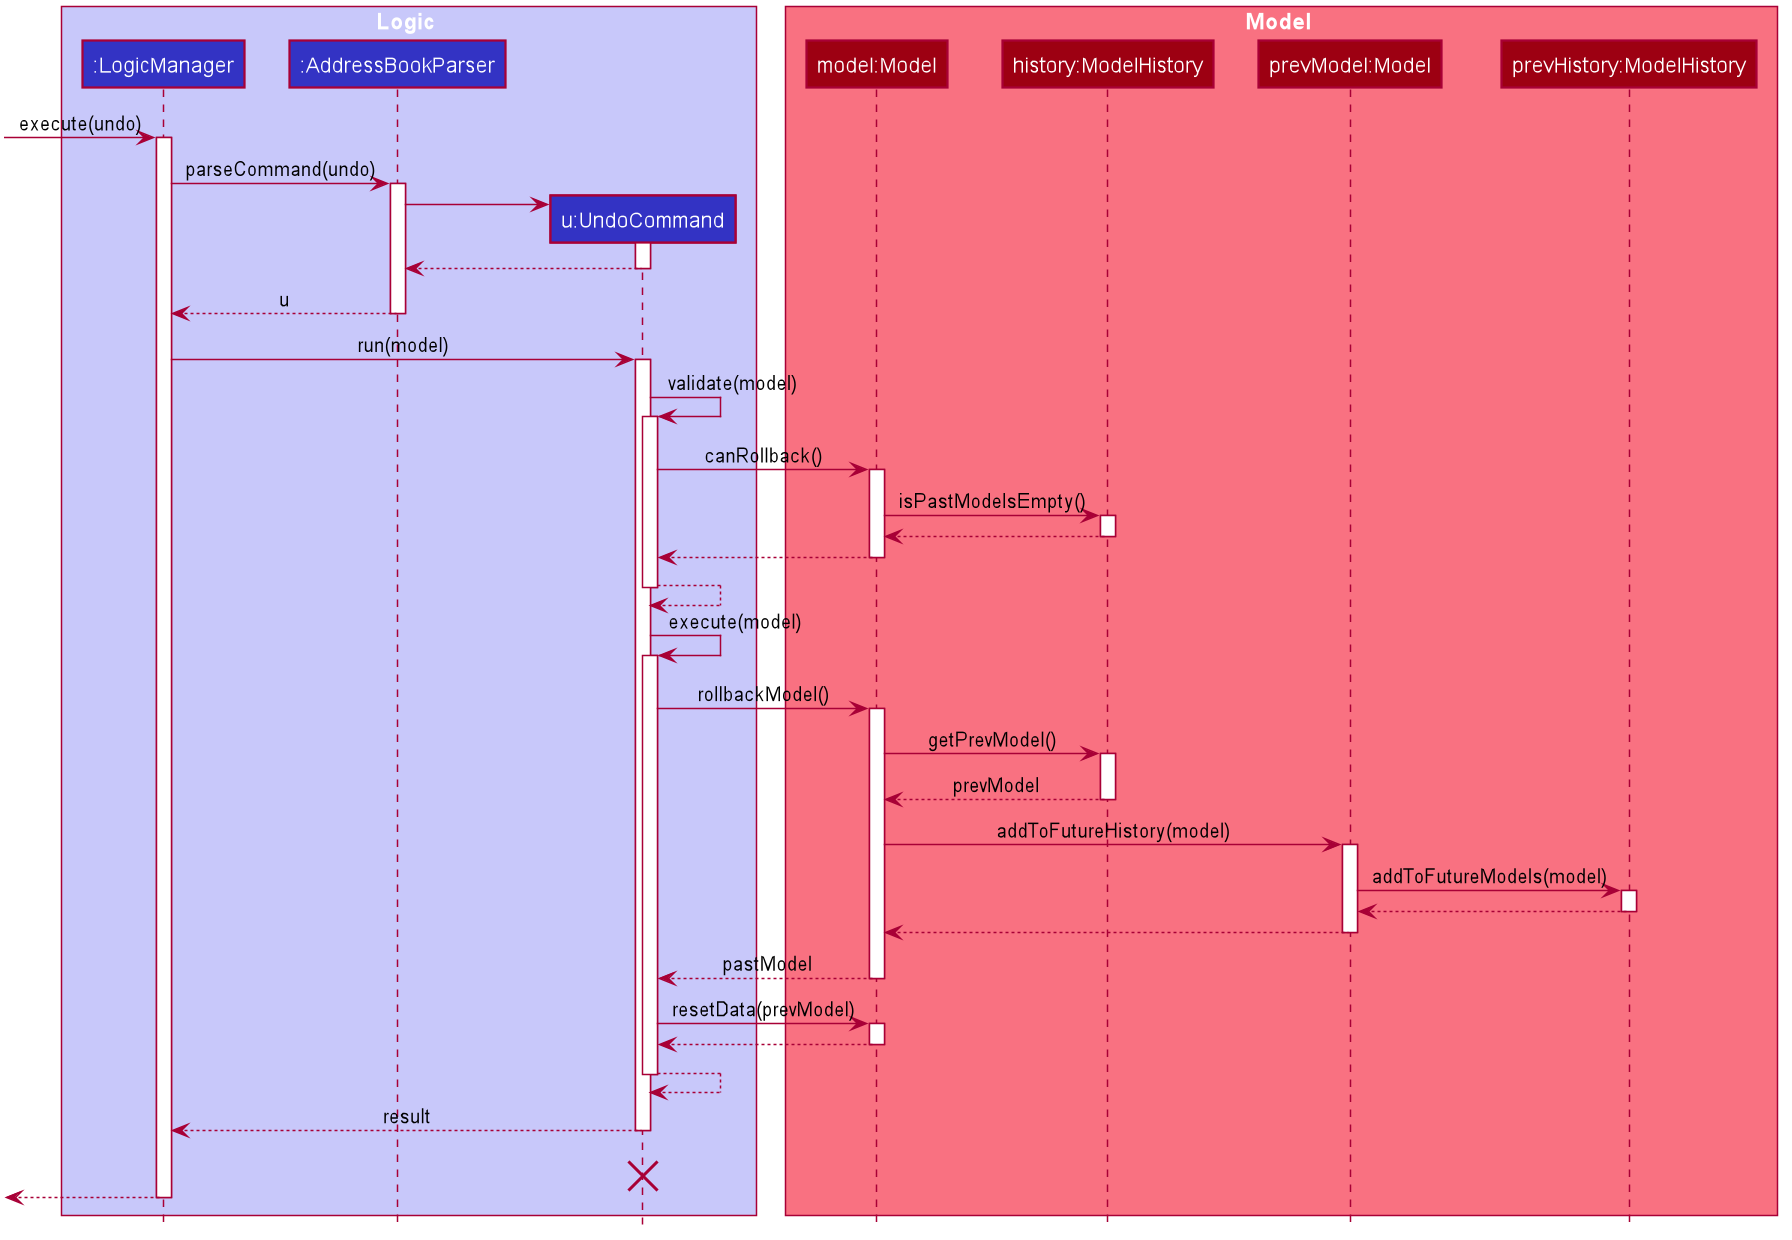

The diagram above was rendered by PlantUML. Its source (embedded in the PNG):
@startuml








skinparam BackgroundColor #FFFFFFF

skinparam Shadowing false

skinparam Class {
    FontColor #FFFFFF
    BorderThickness 1
    BorderColor #FFFFFF
    StereotypeFontColor #FFFFFF
    FontName Arial
}

skinparam Actor {
    BorderColor #000000
    Color #000000
    FontName Arial
}

skinparam Sequence {
    MessageAlign center
    BoxFontSize 15
    BoxPadding 0
    BoxFontColor #FFFFFF
    FontName Arial
}

skinparam Participant {
    FontColor #FFFFFFF
    Padding 20
}

skinparam MinClassWidth 50
skinparam ParticipantPadding 10
skinparam Shadowing false
skinparam DefaultTextAlignment center
skinparam packageStyle Rectangle

hide footbox
hide members
hide circle

box Logic #C8C8FA
participant ":LogicManager" as LogicManager #3333C4
participant ":AddressBookParser" as AddressBookParser #3333C4
participant "u:UndoCommand" as UndoCommand #3333C4
end box

box Model #F97181
participant "model:Model" as Model #9D0012
participant "history:ModelHistory" as ModelHistory #9D0012
participant "prevModel:Model" as PrevModel #9D0012
participant "prevHistory:ModelHistory" as PrevModelHistory #9D0012
end box
[-> LogicManager : execute(undo)
activate LogicManager

LogicManager -> AddressBookParser : parseCommand(undo)
activate AddressBookParser

create UndoCommand
AddressBookParser -> UndoCommand
activate UndoCommand

UndoCommand --> AddressBookParser
deactivate UndoCommand

AddressBookParser --> LogicManager : u
deactivate AddressBookParser

LogicManager -> UndoCommand : run(model)
activate UndoCommand

UndoCommand -> UndoCommand : validate(model)
activate UndoCommand

UndoCommand -> Model : canRollback()
activate Model

Model -> ModelHistory : isPastModelsEmpty()
activate ModelHistory

ModelHistory --> Model :
deactivate ModelHistory

Model --> UndoCommand
deactivate Model

UndoCommand --> UndoCommand
deactivate UndoCommand

UndoCommand -> UndoCommand :execute(model)
activate UndoCommand

UndoCommand -> Model : rollbackModel()
activate Model

Model -> ModelHistory : getPrevModel()
activate ModelHistory

ModelHistory --> Model : prevModel
deactivate ModelHistory

Model -> PrevModel : addToFutureHistory(model)
activate PrevModel

PrevModel -> PrevModelHistory : addToFutureModels(model)
activate PrevModelHistory

PrevModelHistory --> PrevModel :
deactivate PrevModelHistory

PrevModel --> Model :
deactivate PrevModel

Model --> UndoCommand : pastModel
deactivate Model

UndoCommand -> Model : resetData(prevModel)
activate Model

Model --> UndoCommand :
deactivate Model

UndoCommand --> UndoCommand
deactivate UndoCommand

UndoCommand --> LogicManager : result
deactivate UndoCommand
UndoCommand -[hidden]-> LogicManager : result
destroy UndoCommand

[<--LogicManager
deactivate LogicManager
@enduml